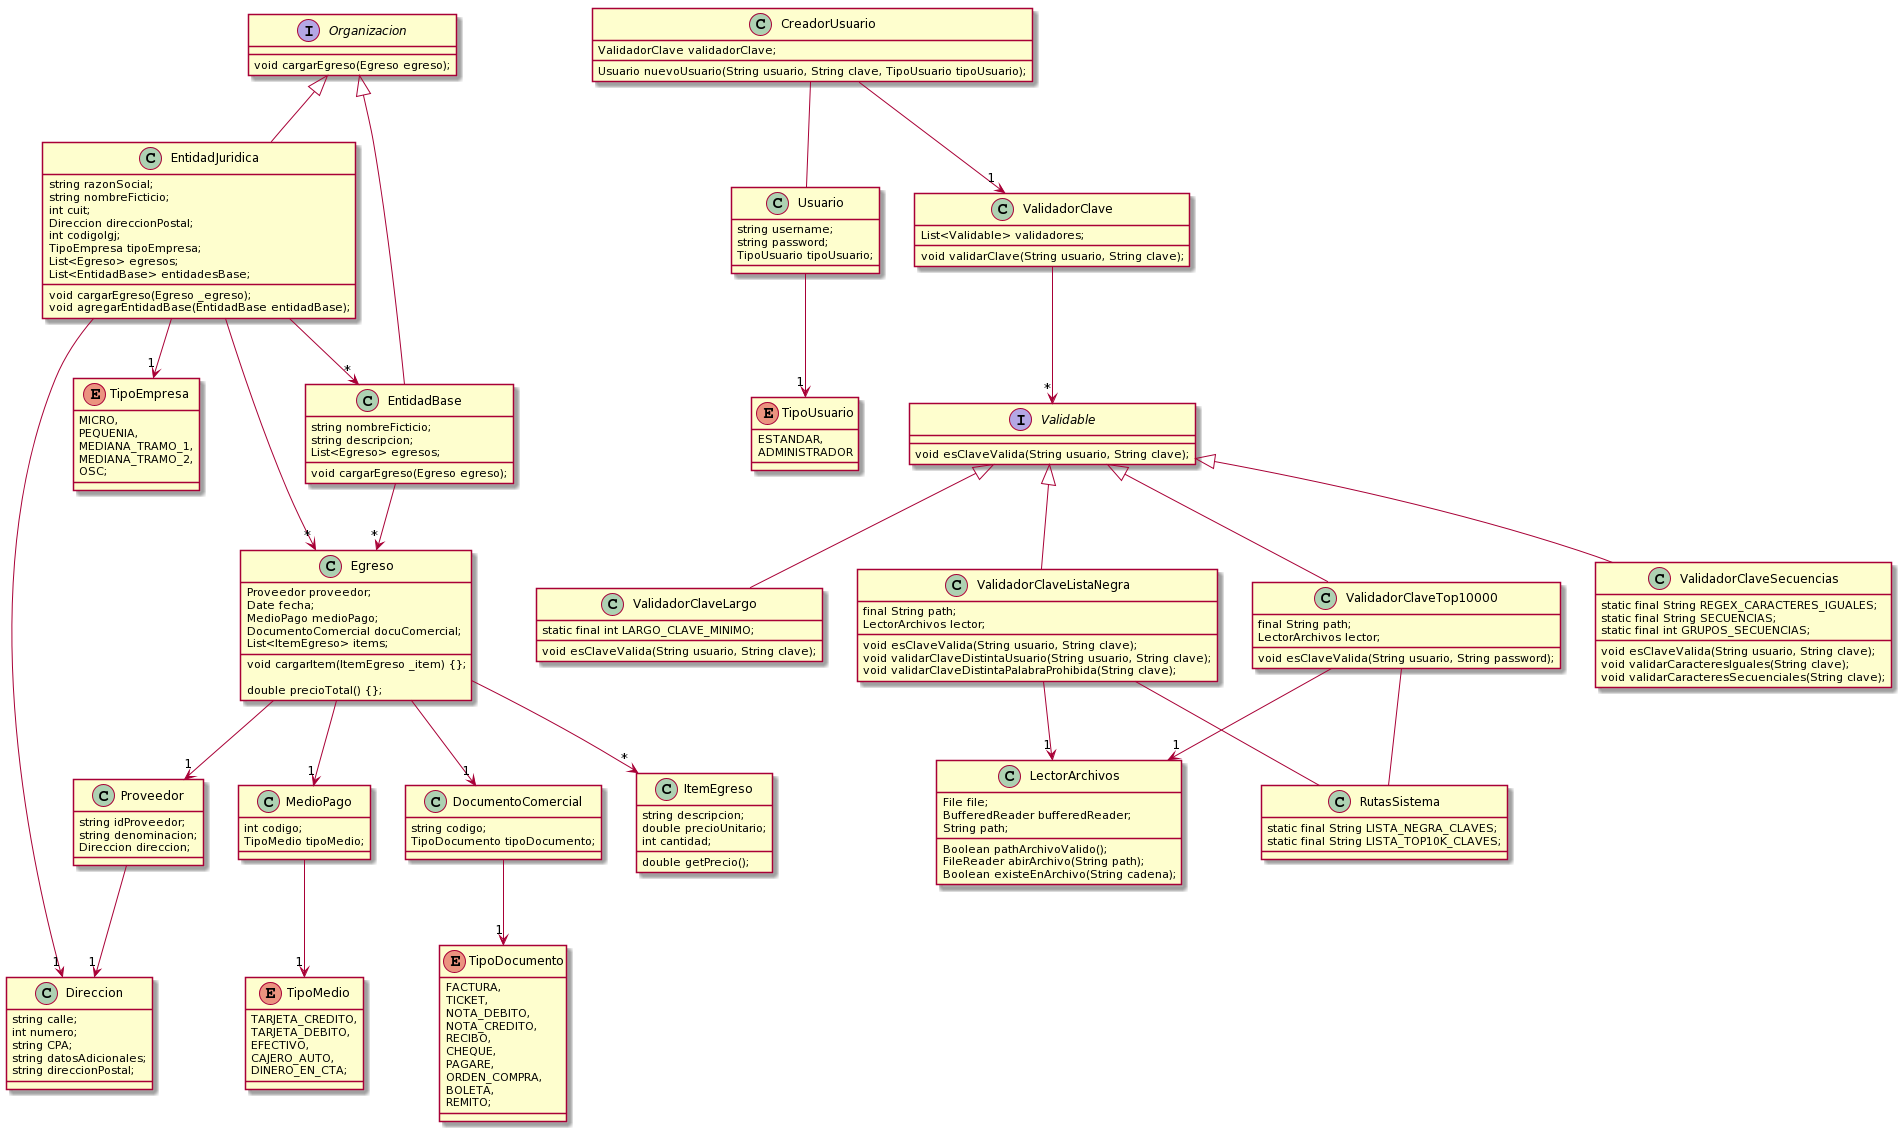

The diagram above was rendered by PlantUML. Its source (embedded in the PNG):
@startuml
class Egreso {
	Proveedor proveedor;
	Date fecha;
        MedioPago medioPago;
        DocumentoComercial docuComercial;
        List<ItemEgreso> items;
    
	void cargarItem(ItemEgreso _item) {};
	
	double precioTotal() {};
}
Egreso --> "*" ItemEgreso
class ItemEgreso {
	string descripcion;
        double precioUnitario;
        int cantidad;
        double getPrecio();

}
Egreso --> "1" Proveedor
Proveedor --> "1" Direccion
class Proveedor {
	string idProveedor;
        string denominacion;
        Direccion direccion;
}
Egreso --> "1" MedioPago
class MedioPago {
        int codigo;
        TipoMedio tipoMedio;
}
MedioPago --> "1" TipoMedio
enum TipoMedio {
	TARJETA_CREDITO,
        TARJETA_DEBITO,
        EFECTIVO,
        CAJERO_AUTO,
        DINERO_EN_CTA;
}
Egreso --> "1" DocumentoComercial
class DocumentoComercial{
       string codigo;
       TipoDocumento tipoDocumento;
}
DocumentoComercial --> "1" TipoDocumento
enum TipoDocumento {
        FACTURA, 
	TICKET, 
	NOTA_DEBITO, 
	NOTA_CREDITO, 
	RECIBO, 
	CHEQUE, 
	PAGARE, 
	ORDEN_COMPRA, 
	BOLETA, 
	REMITO;
}

interface Organizacion {
        void cargarEgreso(Egreso egreso);
}
Organizacion <|-- EntidadJuridica
EntidadJuridica --> "*" Egreso
EntidadJuridica --> "1" Direccion
class EntidadJuridica {
        string razonSocial;
	string nombreFicticio;
	int cuit;
	Direccion direccionPostal;
	int codigoIgj;
        TipoEmpresa tipoEmpresa;
        List<Egreso> egresos;
        List<EntidadBase> entidadesBase;
        void cargarEgreso(Egreso _egreso);
        void agregarEntidadBase(EntidadBase entidadBase);

}
EntidadJuridica --> "1"TipoEmpresa
enum TipoEmpresa {
         MICRO,
         PEQUENIA, 
         MEDIANA_TRAMO_1,
         MEDIANA_TRAMO_2,
         OSC;
}
Organizacion <|-- EntidadBase
EntidadJuridica --> "*" EntidadBase
EntidadBase --> "*" Egreso
class EntidadBase {
        string nombreFicticio;
	string descripcion;
        List<Egreso> egresos;
        void cargarEgreso(Egreso egreso);
}


class Direccion{
        string calle;
	int numero;
	string CPA;
	string datosAdicionales;
	string direccionPostal;
}
class Usuario {
        string username;
        string password;
        TipoUsuario tipoUsuario;
}
Usuario --> "1" TipoUsuario
enum TipoUsuario {
	ESTANDAR,
	ADMINISTRADOR
}
CreadorUsuario -- Usuario
class CreadorUsuario{
        ValidadorClave validadorClave;
        Usuario nuevoUsuario(String usuario, String clave, TipoUsuario tipoUsuario);
}
CreadorUsuario --> "1" ValidadorClave
ValidadorClave --> "*" Validable
class ValidadorClave{
        List<Validable> validadores;
        void validarClave(String usuario, String clave);
}
interface Validable{
        void esClaveValida(String usuario, String clave);
}
Validable <|-- ValidadorClaveLargo
class ValidadorClaveLargo{
       static final int LARGO_CLAVE_MINIMO;
       void esClaveValida(String usuario, String clave);
}
Validable <|-- ValidadorClaveListaNegra
ValidadorClaveListaNegra --> "1" LectorArchivos
ValidadorClaveListaNegra -- RutasSistema
class ValidadorClaveListaNegra{
       final String path;
       LectorArchivos lector;
       void esClaveValida(String usuario, String clave);
       void validarClaveDistintaUsuario(String usuario, String clave);
       void validarClaveDistintaPalabraProhibida(String clave);
}
Validable <|-- ValidadorClaveSecuencias
class ValidadorClaveSecuencias{
       static final String REGEX_CARACTERES_IGUALES;
       static final String SECUENCIAS;
       static final int GRUPOS_SECUENCIAS;
       void esClaveValida(String usuario, String clave);
       void validarCaracteresIguales(String clave);
       void validarCaracteresSecuenciales(String clave);
}
Validable <|-- ValidadorClaveTop10000
ValidadorClaveTop10000 --> "1" LectorArchivos
ValidadorClaveTop10000 -- RutasSistema
class ValidadorClaveTop10000{
      final String path;
      LectorArchivos lector;
      void esClaveValida(String usuario, String password);
}
class RutasSistema{
      static final String LISTA_NEGRA_CLAVES;
      static final String LISTA_TOP10K_CLAVES;
}
class LectorArchivos{
      File file;
      BufferedReader bufferedReader;
      String path;
      Boolean pathArchivoValido();
      FileReader abirArchivo(String path);
      Boolean existeEnArchivo(String cadena);
}
@enduml